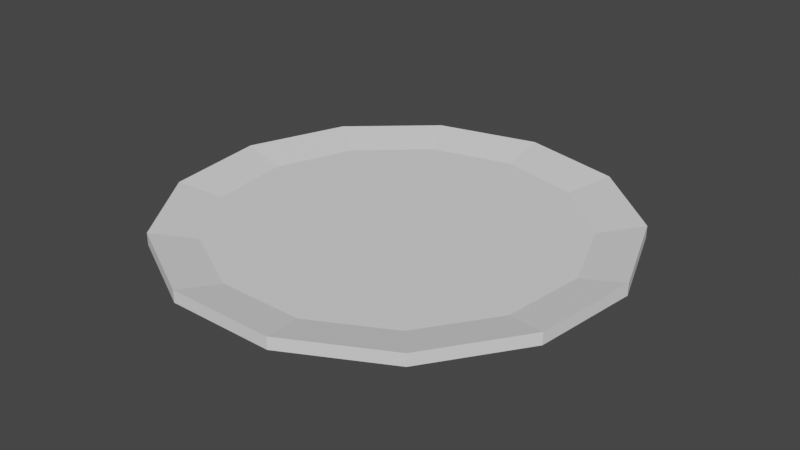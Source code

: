 # Source: Plate.blend  (saved by Blender 3.0.42; exported with 4.5.12 LTS)
import bpy
from mathutils import Matrix  # noqa: F401  (used for matrix-valued properties, if any)

bpy.ops.wm.read_factory_settings(use_empty=True)
scene = bpy.context.scene
scene.name = 'Scene'

# ---- collections
col_collection = bpy.data.collections.new('Collection'); scene.collection.children.link(col_collection)

# ---- world
world_world = bpy.data.worlds.new('World'); scene.world = world_world
world_world.use_nodes = True; world_world.node_tree.nodes.clear()
_N = world_world.node_tree.nodes; _L = world_world.node_tree.links
n0 = _N.new('ShaderNodeOutputWorld'); n0.name = 'World Output'; n0.location = (300, 300)
n1 = _N.new('ShaderNodeBackground'); n1.name = 'Background'; n1.location = (10, 300)
n1.inputs[0].default_value = (0.05088, 0.05088, 0.05088, 1.0)
_L.new(n1.outputs[0], n0.inputs[0])
n0.is_active_output = True
world_world.color = (0.05088, 0.05088, 0.05088)
world_world.use_sun_shadow = False
world_world.sun_shadow_jitter_overblur = 0.0

# ---- meshes
me_cylinder = bpy.data.meshes.new('Cylinder')
me_cylinder.from_pydata([(0.0, 0.15, -0.005), (0.0, 0.15, 0.005), (0.06971, 0.1328, -0.005), (0.06971, 0.1328, 0.005), (0.1234, 0.08521, -0.005), (0.1234, 0.08521, 0.005), (0.1489, 0.01808, -0.005), (0.1489, 0.01808, 0.005), (0.1403, -0.05319, -0.005), (0.1403, -0.05319, 0.005), (0.09947, -0.1123, -0.005), (0.09947, -0.1123, 0.005), (0.0359, -0.1456, -0.005), (0.0359, -0.1456, 0.005), (-0.0359, -0.1456, -0.005), (-0.0359, -0.1456, 0.005), (-0.09947, -0.1123, -0.005), (-0.09947, -0.1123, 0.005), (-0.1403, -0.05319, -0.005), (-0.1403, -0.05319, 0.005), (-0.1489, 0.01808, -0.005), (-0.1489, 0.01808, 0.005), (-0.1234, 0.08521, -0.005), (-0.1234, 0.08521, 0.005), (-0.06971, 0.1328, -0.005), (-0.06971, 0.1328, 0.005), (2.873e-10, 0.1876, 0.002844), (0.08718, 0.1661, 0.002844), (0.08718, 0.1661, 0.01284), (2.873e-10, 0.1876, 0.01284), (0.1544, 0.1066, 0.002844), (0.1544, 0.1066, 0.01284), (0.1862, 0.02261, 0.002844), (0.1862, 0.02261, 0.01284), (0.1754, -0.06652, 0.002844), (0.1754, -0.06652, 0.01284), (0.1244, -0.1404, 0.002844), (0.1244, -0.1404, 0.01284), (0.0449, -0.1821, 0.002844), (0.0449, -0.1821, 0.01284), (-0.0449, -0.1821, 0.002844), (-0.0449, -0.1821, 0.01284), (-0.1244, -0.1404, 0.002844), (-0.1244, -0.1404, 0.01284), (-0.1754, -0.06652, 0.002844), (-0.1754, -0.06652, 0.01284), (-0.1862, 0.02261, 0.002844), (-0.1862, 0.02261, 0.01284), (-0.1544, 0.1066, 0.002844), (-0.1544, 0.1066, 0.01284), (-0.08718, 0.1661, 0.002844), (-0.08718, 0.1661, 0.01284)], [], [(20, 18, 44, 46), (10, 8, 34, 36), (23, 25, 51, 49), (13, 15, 41, 39), (3, 5, 31, 28), (24, 22, 48, 50), (14, 12, 38, 40), (4, 2, 27, 30), (17, 19, 45, 43), (7, 9, 35, 33), (18, 16, 42, 44), (3, 1, 25, 23, 21, 19, 17, 15, 13, 11, 9, 7, 5), (8, 6, 32, 34), (21, 23, 49, 47), (0, 2, 4, 6, 8, 10, 12, 14, 16, 18, 20, 22, 24), (26, 29, 28, 27), (27, 28, 31, 30), (30, 31, 33, 32), (32, 33, 35, 34), (34, 35, 37, 36), (36, 37, 39, 38), (38, 39, 41, 40), (40, 41, 43, 42), (42, 43, 45, 44), (44, 45, 47, 46), (46, 47, 49, 48), (48, 49, 51, 50), (50, 51, 29, 26), (9, 11, 37, 35), (19, 21, 47, 45), (6, 4, 30, 32), (16, 14, 40, 42), (0, 24, 50, 26), (2, 0, 26, 27), (5, 7, 33, 31), (15, 17, 43, 41), (25, 1, 29, 51), (1, 3, 28, 29), (12, 10, 36, 38), (22, 20, 46, 48), (11, 13, 39, 37)])
_uv = me_cylinder.uv_layers.new(name='UVMap')
_uv.uv.foreach_set('vector', [0.01179, 0.4576, 0.01173, 0.4581, 0.01173, 0.4581, 0.01179, 0.4576, 0.01001, 0.4585, 0.009715, 0.4581, 0.009715, 0.4581, 0.01001, 0.4585, 0.01385, 0.4571, 0.01346, 0.4568, 0.01346, 0.4568, 0.01385, 0.4571, 0.01271, 0.4588, 0.01322, 0.4588, 0.01322, 0.4588, 0.01271, 0.4588, 0.01246, 0.4568, 0.01208, 0.4571, 0.01208, 0.4571, 0.01246, 0.4568, 0.01122, 0.4568, 0.01161, 0.4571, 0.01161, 0.4571, 0.01122, 0.4568, 0.01098, 0.4588, 0.01046, 0.4588, 0.01046, 0.4588, 0.01098, 0.4588, 0.009836, 0.4571, 0.01022, 0.4568, 0.01022, 0.4568, 0.009836, 0.4571, 0.01368, 0.4585, 0.01397, 0.4581, 0.01397, 0.4581, 0.01368, 0.4585, 0.01189, 0.4576, 0.01196, 0.4581, 0.01196, 0.4581, 0.01189, 0.4576, 0.01173, 0.4581, 0.01143, 0.4585, 0.01143, 0.4585, 0.01173, 0.4581, 0.01246, 0.4568, 0.01296, 0.4566, 0.01346, 0.4568, 0.01385, 0.4571, 0.01403, 0.4576, 0.01397, 0.4581, 0.01368, 0.4585, 0.01322, 0.4588, 0.01271, 0.4588, 0.01225, 0.4585, 0.01196, 0.4581, 0.01189, 0.4576, 0.01208, 0.4571, 0.009715, 0.4581, 0.009653, 0.4576, 0.009653, 0.4576, 0.009715, 0.4581, 0.01403, 0.4576, 0.01385, 0.4571, 0.01385, 0.4571, 0.01403, 0.4576, 0.01072, 0.4566, 0.01022, 0.4568, 0.009836, 0.4571, 0.009653, 0.4576, 0.009715, 0.4581, 0.01001, 0.4585, 0.01046, 0.4588, 0.01098, 0.4588, 0.01143, 0.4585, 0.01173, 0.4581, 0.01179, 0.4576, 0.01161, 0.4571, 0.01122, 0.4568, 0.009601, 0.4566, 0.009601, 0.4543, 0.009946, 0.4543, 0.009946, 0.4566, 0.009946, 0.4566, 0.009946, 0.4543, 0.01029, 0.4543, 0.01029, 0.4566, 0.01029, 0.4566, 0.01029, 0.4543, 0.01064, 0.4543, 0.01064, 0.4566, 0.01064, 0.4566, 0.01064, 0.4543, 0.01098, 0.4543, 0.01098, 0.4566, 0.01098, 0.4566, 0.01098, 0.4543, 0.01132, 0.4543, 0.01132, 0.4566, 0.01132, 0.4566, 0.01132, 0.4543, 0.01167, 0.4543, 0.01167, 0.4566, 0.01167, 0.4566, 0.01167, 0.4543, 0.01201, 0.4543, 0.01201, 0.4566, 0.01201, 0.4566, 0.01201, 0.4543, 0.01236, 0.4543, 0.01236, 0.4566, 0.01236, 0.4566, 0.01236, 0.4543, 0.0127, 0.4543, 0.0127, 0.4566, 0.0127, 0.4566, 0.0127, 0.4543, 0.01305, 0.4543, 0.01305, 0.4566, 0.01305, 0.4566, 0.01305, 0.4543, 0.01339, 0.4543, 0.01339, 0.4566, 0.01339, 0.4566, 0.01339, 0.4543, 0.01374, 0.4543, 0.01374, 0.4566, 0.01374, 0.4566, 0.01374, 0.4543, 0.01408, 0.4543, 0.01408, 0.4566, 0.01196, 0.4581, 0.01225, 0.4585, 0.01225, 0.4585, 0.01196, 0.4581, 0.01397, 0.4581, 0.01403, 0.4576, 0.01403, 0.4576, 0.01397, 0.4581, 0.009653, 0.4576, 0.009836, 0.4571, 0.009836, 0.4571, 0.009653, 0.4576, 0.01143, 0.4585, 0.01098, 0.4588, 0.01098, 0.4588, 0.01143, 0.4585, 0.01072, 0.4566, 0.01122, 0.4568, 0.01122, 0.4568, 0.01072, 0.4566, 0.01022, 0.4568, 0.01072, 0.4566, 0.01072, 0.4566, 0.01022, 0.4568, 0.01208, 0.4571, 0.01189, 0.4576, 0.01189, 0.4576, 0.01208, 0.4571, 0.01322, 0.4588, 0.01368, 0.4585, 0.01368, 0.4585, 0.01322, 0.4588, 0.01346, 0.4568, 0.01296, 0.4566, 0.01296, 0.4566, 0.01346, 0.4568, 0.01296, 0.4566, 0.01246, 0.4568, 0.01246, 0.4568, 0.01296, 0.4566, 0.01046, 0.4588, 0.01001, 0.4585, 0.01001, 0.4585, 0.01046, 0.4588, 0.01161, 0.4571, 0.01179, 0.4576, 0.01179, 0.4576, 0.01161, 0.4571, 0.01225, 0.4585, 0.01271, 0.4588, 0.01271, 0.4588, 0.01225, 0.4585])
me_cylinder.use_remesh_fix_poles = True
me_cylinder.use_remesh_preserve_attributes = False
me_cylinder.update()

# ---- objects
ob_cylinder = bpy.data.objects.new('Cylinder', me_cylinder)

# ---- transforms, parenting, visibility, modifiers, constraints
ob_cylinder.location = (0.0, 0.0, 0.0)

# ---- collection membership
col_collection.objects.link(ob_cylinder)

# ---- scene / render settings (as saved in the file)
scene.frame_start = 1; scene.frame_end = 250; scene.frame_set(1)
scene.render.engine = 'BLENDER_EEVEE_NEXT'
scene.cycles.sampling_pattern = 'TABULATED_SOBOL'
scene.cycles.use_light_tree = False
scene.view_settings.view_transform = 'Filmic'
bpy.context.view_layer.update()

# ---- added for rendering (the .blend has no active camera and no usable light): camera, sun
cam_auto = bpy.data.cameras.new('AutoCamera')
cam_auto.lens = 50.0
cam_auto.sensor_width = 36.0
cam_auto.clip_end = 1000.0
ob_auto_camera = bpy.data.objects.new('AutoCamera', cam_auto)
scene.collection.objects.link(ob_auto_camera)
ob_auto_camera.location = (0.485858, -0.580304, 0.392608)
ob_auto_camera.rotation_euler = (1.09748, -7.21219e-08, 0.694738)
scene.camera = ob_auto_camera
light_auto_sun = bpy.data.lights.new('AutoSun', 'SUN')
light_auto_sun.energy = 3.0
light_auto_sun.angle = 0.0523599
ob_auto_sun = bpy.data.objects.new('AutoSun', light_auto_sun)
scene.collection.objects.link(ob_auto_sun)
ob_auto_sun.rotation_euler = (0.872665, 0.174533, 0.523599)
bpy.context.view_layer.update()
